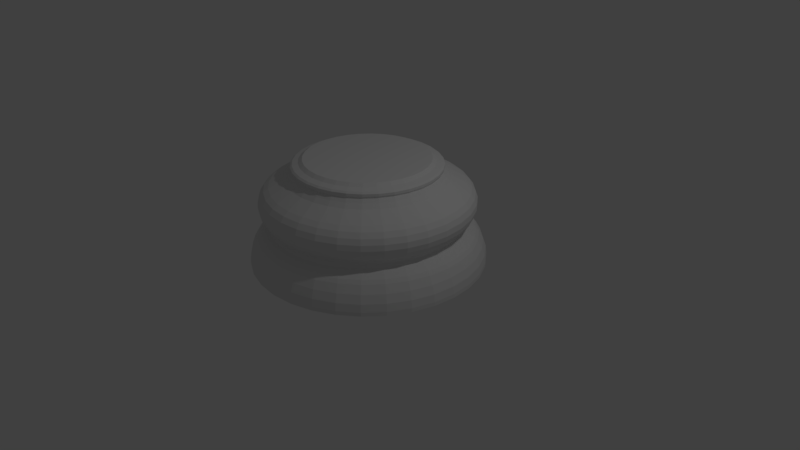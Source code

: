 # Source: ChessPieceBase.blend  (saved by Blender 2.78.0; exported with 4.5.12 LTS)
import bpy
from mathutils import Matrix  # noqa: F401  (used for matrix-valued properties, if any)

bpy.ops.wm.read_factory_settings(use_empty=True)
scene = bpy.context.scene
scene.name = 'Scene'

# ---- collections
col_collection_1 = bpy.data.collections.new('Collection 1'); scene.collection.children.link(col_collection_1)

# ---- world
world_world = bpy.data.worlds.new('World'); scene.world = world_world
world_world.color = (0.05088, 0.05088, 0.05088)
world_world.use_sun_shadow = False
world_world.sun_shadow_jitter_overblur = 0.0
world_world.cycles.sampling_method = 'MANUAL'

# ---- cameras
cam_camera = bpy.data.cameras.new('Camera')
cam_camera.clip_end = 100.0
cam_camera.lens = 35.0
cam_camera.sensor_width = 32.0
cam_camera.sensor_height = 18.0
cam_camera.ortho_scale = 7.314
cam_camera.dof.focus_distance = 0.0

# ---- lights
light_lamp = bpy.data.lights.new('Lamp', 'POINT')
light_lamp.transmission_factor = 0.0
light_lamp.cutoff_distance = 30.0
light_lamp.energy = 100.0
light_lamp.shadow_buffer_clip_start = 1.001
light_lamp.shadow_soft_size = 0.1
light_lamp.shadow_maximum_resolution = 0.006
light_lamp.use_absolute_resolution = True

# ---- meshes
me_chesspiecebase = bpy.data.meshes.new('ChessPieceBase')
me_chesspiecebase.from_pydata([(0.0, 1.5, -1.0), (6.076e-08, 0.7595, 0.3441), (0.2926, 1.471, -1.0), (0.1482, 0.7449, 0.3441), (0.574, 1.386, -1.0), (0.2906, 0.7017, 0.3441), (0.8334, 1.247, -1.0), (0.422, 0.6315, 0.3441), (1.061, 1.061, -1.0), (0.537, 0.537, 0.3441), (1.247, 0.8334, -1.0), (0.6315, 0.422, 0.3441), (1.386, 0.574, -1.0), (0.7017, 0.2906, 0.3441), (1.471, 0.2926, -1.0), (0.7449, 0.1482, 0.3441), (1.5, 1.132e-07, -1.0), (0.7595, 2.862e-07, 0.3441), (1.471, -0.2926, -1.0), (0.7449, -0.1482, 0.3441), (1.386, -0.574, -1.0), (0.7017, -0.2906, 0.3441), (1.247, -0.8334, -1.0), (0.6315, -0.422, 0.3441), (1.061, -1.061, -1.0), (0.537, -0.537, 0.3441), (0.8334, -1.247, -1.0), (0.422, -0.6315, 0.3441), (0.574, -1.386, -1.0), (0.2906, -0.7017, 0.3441), (0.2926, -1.471, -1.0), (0.1482, -0.7449, 0.3441), (-4.888e-07, -1.5, -1.0), (-1.696e-07, -0.7595, 0.3441), (-0.2926, -1.471, -1.0), (-0.1482, -0.7449, 0.3441), (-0.574, -1.386, -1.0), (-0.2906, -0.7017, 0.3441), (-0.8334, -1.247, -1.0), (-0.422, -0.6315, 0.3441), (-1.061, -1.061, -1.0), (-0.537, -0.537, 0.3441), (-1.247, -0.8334, -1.0), (-0.6315, -0.422, 0.3441), (-1.386, -0.574, -1.0), (-0.7017, -0.2906, 0.3441), (-1.471, -0.2926, -1.0), (-0.7449, -0.1482, 0.3441), (-1.5, 1.448e-06, -1.0), (-0.7595, 9.673e-07, 0.3441), (-1.471, 0.2926, -1.0), (-0.7449, 0.1482, 0.3441), (-1.386, 0.574, -1.0), (-0.7017, 0.2906, 0.3441), (-1.247, 0.8334, -1.0), (-0.6315, 0.422, 0.3441), (-1.061, 1.061, -1.0), (-0.537, 0.537, 0.3441), (-0.8334, 1.247, -1.0), (-0.422, 0.6315, 0.3441), (-0.574, 1.386, -1.0), (-0.2906, 0.7017, 0.3441), (-0.2926, 1.471, -1.0), (-0.1482, 0.7449, 0.3441), (5.556e-08, 1.029, 0.1172), (6.193e-08, 0.975, 0.1675), (0.1902, 0.9563, 0.1675), (0.2007, 1.009, 0.1172), (0.3731, 0.9008, 0.1675), (0.3938, 0.9507, 0.1172), (0.5417, 0.8107, 0.1675), (0.5717, 0.8556, 0.1172), (0.6894, 0.6894, 0.1675), (0.7276, 0.7276, 0.1172), (0.8107, 0.5417, 0.1675), (0.8556, 0.5717, 0.1172), (0.9008, 0.3731, 0.1675), (0.9507, 0.3938, 0.1172), (0.9563, 0.1902, 0.1675), (1.009, 0.2007, 0.1172), (0.975, 2.483e-07, 0.1675), (1.029, 2.344e-07, 0.1172), (0.9563, -0.1902, 0.1675), (1.009, -0.2007, 0.1172), (0.9008, -0.3731, 0.1675), (0.9507, -0.3938, 0.1172), (0.8107, -0.5417, 0.1675), (0.8556, -0.5717, 0.1172), (0.6894, -0.6894, 0.1675), (0.7276, -0.7276, 0.1172), (0.5417, -0.8107, 0.1675), (0.5717, -0.8556, 0.1172), (0.3731, -0.9008, 0.1675), (0.3938, -0.9507, 0.1172), (0.1902, -0.9563, 0.1675), (0.2007, -1.009, 0.1172), (-2.558e-07, -0.975, 0.1675), (-2.797e-07, -1.029, 0.1172), (-0.1902, -0.9563, 0.1675), (-0.2007, -1.009, 0.1172), (-0.3731, -0.9008, 0.1675), (-0.3938, -0.9507, 0.1172), (-0.5417, -0.8107, 0.1675), (-0.5717, -0.8556, 0.1172), (-0.6894, -0.6894, 0.1675), (-0.7276, -0.7276, 0.1172), (-0.8107, -0.5417, 0.1675), (-0.8556, -0.5717, 0.1172), (-0.9008, -0.3731, 0.1675), (-0.9507, -0.3938, 0.1172), (-0.9563, -0.1902, 0.1675), (-1.009, -0.2007, 0.1172), (-0.975, 1.116e-06, 0.1675), (-1.029, 1.15e-06, 0.1172), (-0.9563, 0.1902, 0.1675), (-1.009, 0.2007, 0.1172), (-0.9008, 0.3731, 0.1675), (-0.9507, 0.3938, 0.1172), (-0.8107, 0.5417, 0.1675), (-0.8556, 0.5717, 0.1172), (-0.6894, 0.6894, 0.1675), (-0.7276, 0.7276, 0.1172), (-0.5417, 0.8107, 0.1675), (-0.5717, 0.8556, 0.1172), (-0.3731, 0.9008, 0.1675), (-0.3938, 0.9507, 0.1172), (-0.1902, 0.9563, 0.1675), (-0.2007, 1.009, 0.1172), (1.604e-08, 1.358, -0.6044), (0.0, 1.5, -0.9501), (1.234e-08, 1.395, -0.6481), (5.821e-09, 1.45, -0.746), (1.63e-09, 1.487, -0.852), (0.2926, 1.471, -0.9501), (0.265, 1.332, -0.6044), (0.2901, 1.459, -0.852), (0.2829, 1.422, -0.746), (0.2722, 1.368, -0.6481), (0.574, 1.386, -0.9501), (0.5199, 1.255, -0.6044), (0.5691, 1.374, -0.852), (0.555, 1.34, -0.746), (0.5339, 1.289, -0.6481), (0.8334, 1.247, -0.9501), (0.7547, 1.13, -0.6044), (0.8262, 1.236, -0.852), (0.8057, 1.206, -0.746), (0.7751, 1.16, -0.6481), (1.061, 1.061, -0.9501), (0.9606, 0.9606, -0.6044), (1.052, 1.052, -0.852), (1.026, 1.026, -0.746), (0.9866, 0.9866, -0.6481), (1.247, 0.8334, -0.9501), (1.13, 0.7547, -0.6044), (1.236, 0.8262, -0.852), (1.206, 0.8057, -0.746), (1.16, 0.7751, -0.6481), (1.386, 0.574, -0.9501), (1.255, 0.5199, -0.6044), (1.374, 0.5691, -0.852), (1.34, 0.555, -0.746), (1.289, 0.5339, -0.6481), (1.471, 0.2926, -0.9501), (1.332, 0.265, -0.6044), (1.459, 0.2901, -0.852), (1.422, 0.2829, -0.746), (1.368, 0.2722, -0.6481), (1.5, 1.132e-07, -0.9501), (1.358, 1.512e-07, -0.6044), (1.487, 1.166e-07, -0.852), (1.45, 1.261e-07, -0.746), (1.395, 1.402e-07, -0.6481), (1.471, -0.2926, -0.9501), (1.332, -0.265, -0.6044), (1.459, -0.2901, -0.852), (1.422, -0.2829, -0.746), (1.368, -0.2722, -0.6481), (1.386, -0.574, -0.9501), (1.255, -0.5199, -0.6044), (1.374, -0.5691, -0.852), (1.34, -0.555, -0.746), (1.289, -0.5339, -0.6481), (1.247, -0.8334, -0.9501), (1.13, -0.7547, -0.6044), (1.236, -0.8262, -0.852), (1.206, -0.8057, -0.746), (1.16, -0.7751, -0.6481), (1.061, -1.061, -0.9501), (0.9606, -0.9606, -0.6044), (1.052, -1.052, -0.852), (1.026, -1.026, -0.746), (0.9866, -0.9866, -0.6481), (0.8334, -1.247, -0.9501), (0.7547, -1.13, -0.6044), (0.8262, -1.236, -0.852), (0.8057, -1.206, -0.746), (0.7751, -1.16, -0.6481), (0.574, -1.386, -0.9501), (0.5199, -1.255, -0.6044), (0.5691, -1.374, -0.852), (0.555, -1.34, -0.746), (0.5339, -1.289, -0.6481), (0.2926, -1.471, -0.9501), (0.265, -1.332, -0.6044), (0.2901, -1.459, -0.852), (0.2829, -1.422, -0.746), (0.2722, -1.368, -0.6481), (-4.888e-07, -1.5, -0.9501), (-4.266e-07, -1.358, -0.6044), (-4.83e-07, -1.487, -0.852), (-4.668e-07, -1.45, -0.746), (-4.423e-07, -1.395, -0.6481), (-0.2926, -1.471, -0.9501), (-0.265, -1.332, -0.6044), (-0.2901, -1.459, -0.852), (-0.2829, -1.422, -0.746), (-0.2722, -1.368, -0.6481), (-0.574, -1.386, -0.9501), (-0.5199, -1.255, -0.6044), (-0.5691, -1.374, -0.852), (-0.555, -1.34, -0.746), (-0.5339, -1.289, -0.6481), (-0.8334, -1.247, -0.9501), (-0.7547, -1.13, -0.6044), (-0.8262, -1.236, -0.852), (-0.8057, -1.206, -0.746), (-0.7751, -1.16, -0.6481), (-1.061, -1.061, -0.9501), (-0.9606, -0.9606, -0.6044), (-1.052, -1.052, -0.852), (-1.026, -1.026, -0.746), (-0.9866, -0.9866, -0.6481), (-1.247, -0.8334, -0.9501), (-1.13, -0.7547, -0.6044), (-1.236, -0.8262, -0.852), (-1.206, -0.8057, -0.746), (-1.16, -0.7751, -0.6481), (-1.386, -0.574, -0.9501), (-1.255, -0.5199, -0.6044), (-1.374, -0.5691, -0.852), (-1.34, -0.555, -0.746), (-1.289, -0.5339, -0.6481), (-1.471, -0.2926, -0.9501), (-1.332, -0.265, -0.6044), (-1.459, -0.2901, -0.852), (-1.422, -0.2829, -0.746), (-1.368, -0.2722, -0.6481), (-1.5, 1.448e-06, -0.9501), (-1.358, 1.36e-06, -0.6044), (-1.487, 1.44e-06, -0.852), (-1.45, 1.417e-06, -0.746), (-1.395, 1.382e-06, -0.6481), (-1.471, 0.2926, -0.9501), (-1.332, 0.265, -0.6044), (-1.459, 0.2901, -0.852), (-1.422, 0.2829, -0.746), (-1.368, 0.2722, -0.6481), (-1.386, 0.574, -0.9501), (-1.255, 0.5199, -0.6044), (-1.374, 0.5691, -0.852), (-1.34, 0.555, -0.746), (-1.289, 0.5339, -0.6481), (-1.247, 0.8334, -0.9501), (-1.13, 0.7547, -0.6044), (-1.236, 0.8262, -0.852), (-1.206, 0.8057, -0.746), (-1.16, 0.7751, -0.6481), (-1.061, 1.061, -0.9501), (-0.9606, 0.9606, -0.6044), (-1.052, 1.052, -0.852), (-1.025, 1.026, -0.746), (-0.9866, 0.9866, -0.6481), (-0.8334, 1.247, -0.9501), (-0.7547, 1.13, -0.6044), (-0.8262, 1.236, -0.852), (-0.8057, 1.206, -0.746), (-0.7751, 1.16, -0.6481), (-0.574, 1.386, -0.9501), (-0.5199, 1.255, -0.6044), (-0.5691, 1.374, -0.852), (-0.555, 1.34, -0.746), (-0.5339, 1.289, -0.6481), (-0.2926, 1.471, -0.9501), (-0.265, 1.332, -0.6044), (-0.2901, 1.459, -0.852), (-0.2829, 1.422, -0.746), (-0.2722, 1.368, -0.6481), (3.254e-08, 1.224, 0.008858), (2.376e-08, 1.299, -0.3863), (2.515e-08, 1.289, -0.03901), (1.956e-08, 1.335, -0.1001), (1.676e-08, 1.36, -0.1703), (1.676e-08, 1.362, -0.2447), (1.863e-08, 1.341, -0.3184), (0.2533, 1.274, -0.3863), (0.2388, 1.201, 0.008858), (0.2617, 1.316, -0.3184), (0.2658, 1.336, -0.2447), (0.2654, 1.334, -0.1703), (0.2605, 1.309, -0.1001), (0.2514, 1.264, -0.03901), (0.4969, 1.2, -0.3863), (0.4685, 1.131, 0.008858), (0.5133, 1.239, -0.3184), (0.5213, 1.259, -0.2447), (0.5205, 1.257, -0.1703), (0.5109, 1.233, -0.1001), (0.4932, 1.191, -0.03901), (0.7214, 1.08, -0.3863), (0.6801, 1.018, 0.008858), (0.7452, 1.115, -0.3184), (0.7569, 1.133, -0.2447), (0.7557, 1.131, -0.1703), (0.7417, 1.11, -0.1001), (0.716, 1.072, -0.03901), (0.9182, 0.9182, -0.3863), (0.8656, 0.8656, 0.008858), (0.9484, 0.9484, -0.3184), (0.9633, 0.9633, -0.2447), (0.9618, 0.9618, -0.1703), (0.9441, 0.9441, -0.1001), (0.9113, 0.9113, -0.03901), (1.08, 0.7214, -0.3863), (1.018, 0.6801, 0.008858), (1.115, 0.7452, -0.3184), (1.133, 0.7569, -0.2447), (1.131, 0.7557, -0.1703), (1.11, 0.7417, -0.1001), (1.072, 0.716, -0.03901), (1.2, 0.4969, -0.3863), (1.131, 0.4685, 0.008858), (1.239, 0.5133, -0.3184), (1.259, 0.5213, -0.2447), (1.257, 0.5205, -0.1703), (1.233, 0.5109, -0.1001), (1.191, 0.4932, -0.03901), (1.274, 0.2533, -0.3863), (1.201, 0.2388, 0.008858), (1.316, 0.2617, -0.3184), (1.336, 0.2658, -0.2447), (1.334, 0.2654, -0.1703), (1.309, 0.2605, -0.1001), (1.264, 0.2514, -0.03901), (1.299, 1.651e-07, -0.3863), (1.224, 1.842e-07, 0.008858), (1.341, 1.544e-07, -0.3184), (1.362, 1.485e-07, -0.2447), (1.36, 1.499e-07, -0.1703), (1.335, 1.56e-07, -0.1001), (1.289, 1.679e-07, -0.03901), (1.274, -0.2533, -0.3863), (1.201, -0.2388, 0.008858), (1.316, -0.2617, -0.3184), (1.336, -0.2658, -0.2447), (1.334, -0.2654, -0.1703), (1.309, -0.2605, -0.1001), (1.264, -0.2514, -0.03901), (1.2, -0.4969, -0.3863), (1.131, -0.4685, 0.008858), (1.239, -0.5133, -0.3184), (1.259, -0.5213, -0.2447), (1.257, -0.5205, -0.1703), (1.233, -0.5109, -0.1001), (1.191, -0.4932, -0.03901), (1.08, -0.7214, -0.3863), (1.018, -0.6801, 0.008858), (1.115, -0.7452, -0.3184), (1.133, -0.7569, -0.2447), (1.131, -0.7557, -0.1703), (1.11, -0.7417, -0.1001), (1.072, -0.716, -0.03901), (0.9182, -0.9182, -0.3863), (0.8656, -0.8656, 0.008858), (0.9484, -0.9484, -0.3184), (0.9633, -0.9633, -0.2447), (0.9618, -0.9618, -0.1703), (0.9441, -0.9441, -0.1001), (0.9113, -0.9113, -0.03901), (0.7214, -1.08, -0.3863), (0.6801, -1.018, 0.008858), (0.7452, -1.115, -0.3184), (0.7569, -1.133, -0.2447), (0.7557, -1.131, -0.1703), (0.7417, -1.11, -0.1001), (0.716, -1.072, -0.03901), (0.4969, -1.2, -0.3863), (0.4685, -1.131, 0.008858), (0.5133, -1.239, -0.3184), (0.5213, -1.259, -0.2447), (0.5205, -1.257, -0.1703), (0.5109, -1.233, -0.1001), (0.4932, -1.191, -0.03901), (0.2533, -1.274, -0.3863), (0.2388, -1.201, 0.008858), (0.2617, -1.316, -0.3184), (0.2658, -1.336, -0.2447), (0.2654, -1.334, -0.1703), (0.2605, -1.309, -0.1001), (0.2514, -1.264, -0.03901), (-3.994e-07, -1.299, -0.3863), (-3.664e-07, -1.224, 0.008858), (-4.186e-07, -1.341, -0.3184), (-4.279e-07, -1.362, -0.2447), (-4.265e-07, -1.36, -0.1703), (-4.158e-07, -1.335, -0.1001), (-3.951e-07, -1.289, -0.03901), (-0.2533, -1.274, -0.3863), (-0.2388, -1.201, 0.008858), (-0.2617, -1.316, -0.3184), (-0.2658, -1.336, -0.2447), (-0.2654, -1.334, -0.1703), (-0.2605, -1.309, -0.1001), (-0.2514, -1.264, -0.03901), (-0.4969, -1.2, -0.3863), (-0.4685, -1.131, 0.008858), (-0.5133, -1.239, -0.3184), (-0.5213, -1.259, -0.2447), (-0.5205, -1.257, -0.1703), (-0.5109, -1.233, -0.1001), (-0.4932, -1.191, -0.03901), (-0.7214, -1.08, -0.3863), (-0.6801, -1.018, 0.008858), (-0.7452, -1.115, -0.3184), (-0.7569, -1.133, -0.2447), (-0.7557, -1.131, -0.1703), (-0.7417, -1.11, -0.1001), (-0.716, -1.072, -0.03901), (-0.9182, -0.9182, -0.3863), (-0.8656, -0.8656, 0.008858), (-0.9484, -0.9484, -0.3184), (-0.9633, -0.9633, -0.2447), (-0.9618, -0.9618, -0.1703), (-0.9441, -0.9441, -0.1001), (-0.9113, -0.9113, -0.03901), (-1.08, -0.7214, -0.3863), (-1.018, -0.6801, 0.008858), (-1.115, -0.7452, -0.3184), (-1.133, -0.7569, -0.2447), (-1.131, -0.7557, -0.1703), (-1.11, -0.7417, -0.1001), (-1.072, -0.716, -0.03901), (-1.2, -0.4969, -0.3863), (-1.131, -0.4685, 0.008858), (-1.239, -0.5133, -0.3184), (-1.259, -0.5213, -0.2447), (-1.257, -0.5205, -0.1703), (-1.233, -0.5109, -0.1001), (-1.191, -0.4932, -0.03901), (-1.274, -0.2533, -0.3863), (-1.201, -0.2388, 0.008858), (-1.316, -0.2617, -0.3184), (-1.336, -0.2658, -0.2447), (-1.334, -0.2654, -0.1703), (-1.309, -0.2605, -0.1001), (-1.264, -0.2514, -0.03901), (-1.299, 1.321e-06, -0.3863), (-1.224, 1.274e-06, 0.008858), (-1.341, 1.348e-06, -0.3184), (-1.362, 1.362e-06, -0.2447), (-1.36, 1.36e-06, -0.1703), (-1.335, 1.344e-06, -0.1001), (-1.289, 1.315e-06, -0.03901), (-1.274, 0.2533, -0.3863), (-1.201, 0.2388, 0.008858), (-1.316, 0.2617, -0.3184), (-1.336, 0.2658, -0.2447), (-1.334, 0.2654, -0.1703), (-1.309, 0.2605, -0.1001), (-1.264, 0.2514, -0.03901), (-1.2, 0.4969, -0.3863), (-1.131, 0.4685, 0.008858), (-1.239, 0.5133, -0.3184), (-1.259, 0.5213, -0.2447), (-1.257, 0.5205, -0.1703), (-1.233, 0.5109, -0.1001), (-1.191, 0.4932, -0.03901), (-1.08, 0.7214, -0.3863), (-1.018, 0.6801, 0.008858), (-1.115, 0.7452, -0.3184), (-1.133, 0.7569, -0.2447), (-1.131, 0.7557, -0.1703), (-1.11, 0.7417, -0.1001), (-1.072, 0.716, -0.03901), (-0.9182, 0.9182, -0.3863), (-0.8656, 0.8656, 0.008858), (-0.9484, 0.9484, -0.3184), (-0.9633, 0.9633, -0.2447), (-0.9618, 0.9618, -0.1703), (-0.9441, 0.9441, -0.1001), (-0.9113, 0.9113, -0.03901), (-0.7214, 1.08, -0.3863), (-0.6801, 1.018, 0.008858), (-0.7452, 1.115, -0.3184), (-0.7569, 1.133, -0.2447), (-0.7557, 1.131, -0.1703), (-0.7417, 1.11, -0.1001), (-0.716, 1.072, -0.03901), (-0.4969, 1.2, -0.3863), (-0.4685, 1.131, 0.008858), (-0.5133, 1.239, -0.3184), (-0.5213, 1.259, -0.2447), (-0.5205, 1.257, -0.1703), (-0.5109, 1.233, -0.1001), (-0.4932, 1.191, -0.03901), (-0.2533, 1.274, -0.3863), (-0.2388, 1.201, 0.008858), (-0.2617, 1.316, -0.3184), (-0.2658, 1.336, -0.2447), (-0.2654, 1.334, -0.1703), (-0.2605, 1.309, -0.1001), (-0.2514, 1.264, -0.03901), (2.407e-08, 1.296, -0.3873), (2.423e-08, 1.301, -0.5595), (3.166e-08, 1.244, -0.4281), (3.469e-08, 1.226, -0.4752), (3.19e-08, 1.246, -0.5213), (0.2537, 1.276, -0.5595), (0.2529, 1.272, -0.3873), (0.2431, 1.222, -0.5213), (0.2392, 1.202, -0.4752), (0.2426, 1.22, -0.4281), (0.4977, 1.202, -0.5595), (0.4961, 1.198, -0.3873), (0.4768, 1.151, -0.5213), (0.4692, 1.133, -0.4752), (0.476, 1.149, -0.4281), (0.7226, 1.081, -0.5595), (0.7203, 1.078, -0.3873), (0.6922, 1.036, -0.5213), (0.6811, 1.019, -0.4752), (0.691, 1.034, -0.4281), (0.9197, 0.9197, -0.5595), (0.9167, 0.9167, -0.3873), (0.881, 0.881, -0.5213), (0.8669, 0.8669, -0.4752), (0.8794, 0.8794, -0.4281), (1.081, 0.7226, -0.5595), (1.078, 0.7203, -0.3873), (1.036, 0.6922, -0.5213), (1.019, 0.6811, -0.4752), (1.034, 0.691, -0.4281), (1.202, 0.4977, -0.5595), (1.198, 0.4961, -0.3873), (1.151, 0.4768, -0.5213), (1.133, 0.4692, -0.4752), (1.149, 0.476, -0.4281), (1.276, 0.2537, -0.5595), (1.272, 0.2529, -0.3873), (1.222, 0.2431, -0.5213), (1.202, 0.2392, -0.4752), (1.22, 0.2426, -0.4281), (1.301, 1.644e-07, -0.5595), (1.296, 1.656e-07, -0.3873), (1.246, 1.781e-07, -0.5213), (1.226, 1.832e-07, -0.4752), (1.244, 1.788e-07, -0.4281), (1.276, -0.2537, -0.5595), (1.272, -0.2529, -0.3873), (1.222, -0.2431, -0.5213), (1.202, -0.2392, -0.4752), (1.22, -0.2426, -0.4281), (1.202, -0.4977, -0.5595), (1.198, -0.4961, -0.3873), (1.151, -0.4768, -0.5213), (1.133, -0.4692, -0.4752), (1.149, -0.476, -0.4281), (1.081, -0.7226, -0.5595), (1.078, -0.7203, -0.3873), (1.036, -0.6922, -0.5213), (1.019, -0.6811, -0.4752), (1.034, -0.691, -0.4281), (0.9197, -0.9197, -0.5595), (0.9167, -0.9167, -0.3873), (0.881, -0.881, -0.5213), (0.8669, -0.8669, -0.4752), (0.8794, -0.8794, -0.4281), (0.7226, -1.081, -0.5595), (0.7203, -1.078, -0.3873), (0.6922, -1.036, -0.5213), (0.6811, -1.019, -0.4752), (0.691, -1.034, -0.4281), (0.4977, -1.202, -0.5595), (0.4961, -1.198, -0.3873), (0.4768, -1.151, -0.5213), (0.4692, -1.133, -0.4752), (0.476, -1.149, -0.4281), (0.2537, -1.276, -0.5595), (0.2529, -1.272, -0.3873), (0.2431, -1.222, -0.5213), (0.2392, -1.202, -0.4752), (0.2426, -1.22, -0.4281), (-3.996e-07, -1.301, -0.5595), (-3.984e-07, -1.296, -0.3873), (-3.742e-07, -1.246, -0.5213), (-3.651e-07, -1.226, -0.4752), (-3.735e-07, -1.244, -0.4281), (-0.2537, -1.276, -0.5595), (-0.2529, -1.272, -0.3873), (-0.2431, -1.222, -0.5213), (-0.2392, -1.202, -0.4752), (-0.2426, -1.22, -0.4281), (-0.4977, -1.202, -0.5595), (-0.4961, -1.198, -0.3873), (-0.4768, -1.151, -0.5213), (-0.4692, -1.133, -0.4752), (-0.476, -1.149, -0.4281), (-0.7226, -1.081, -0.5595), (-0.7203, -1.078, -0.3873), (-0.6922, -1.036, -0.5213), (-0.6811, -1.019, -0.4752), (-0.691, -1.034, -0.4281), (-0.9197, -0.9197, -0.5595), (-0.9168, -0.9167, -0.3873), (-0.881, -0.881, -0.5213), (-0.8669, -0.8669, -0.4752), (-0.8794, -0.8794, -0.4281), (-1.081, -0.7226, -0.5595), (-1.078, -0.7203, -0.3873), (-1.036, -0.6922, -0.5213), (-1.019, -0.6811, -0.4752), (-1.034, -0.691, -0.4281), (-1.202, -0.4977, -0.5595), (-1.198, -0.4961, -0.3873), (-1.151, -0.4768, -0.5213), (-1.133, -0.4692, -0.4752), (-1.149, -0.476, -0.4281), (-1.276, -0.2537, -0.5595), (-1.272, -0.2529, -0.3873), (-1.222, -0.2431, -0.5213), (-1.202, -0.2392, -0.4752), (-1.22, -0.2426, -0.4281), (-1.301, 1.322e-06, -0.5595), (-1.296, 1.32e-06, -0.3873), (-1.246, 1.288e-06, -0.5213), (-1.226, 1.275e-06, -0.4752), (-1.244, 1.286e-06, -0.4281), (-1.276, 0.2537, -0.5595), (-1.272, 0.2529, -0.3873), (-1.222, 0.2431, -0.5213), (-1.202, 0.2392, -0.4752), (-1.22, 0.2426, -0.4281), (-1.202, 0.4977, -0.5595), (-1.198, 0.4961, -0.3873), (-1.151, 0.4768, -0.5213), (-1.133, 0.4692, -0.4752), (-1.149, 0.476, -0.4281), (-1.081, 0.7226, -0.5595), (-1.078, 0.7203, -0.3873), (-1.036, 0.6922, -0.5213), (-1.019, 0.6811, -0.4752), (-1.034, 0.691, -0.4281), (-0.9197, 0.9197, -0.5595), (-0.9167, 0.9168, -0.3873), (-0.881, 0.881, -0.5213), (-0.8669, 0.8669, -0.4752), (-0.8794, 0.8795, -0.4281), (-0.7226, 1.081, -0.5595), (-0.7203, 1.078, -0.3873), (-0.6922, 1.036, -0.5213), (-0.6811, 1.019, -0.4752), (-0.691, 1.034, -0.4281), (-0.4977, 1.202, -0.5595), (-0.4961, 1.198, -0.3873), (-0.4768, 1.151, -0.5213), (-0.4692, 1.133, -0.4752), (-0.476, 1.149, -0.4281), (-0.2537, 1.276, -0.5595), (-0.2529, 1.272, -0.3873), (-0.2431, 1.222, -0.5213), (-0.2392, 1.202, -0.4752), (-0.2426, 1.22, -0.4281), (0.1557, 0.7827, 0.3441), (8.281e-08, 0.798, 0.3441), (0.3054, 0.7373, 0.3441), (0.4433, 0.6635, 0.3441), (0.5643, 0.5643, 0.3441), (0.6635, 0.4433, 0.3441), (0.7373, 0.3054, 0.3441), (0.7827, 0.1557, 0.3441), (0.798, 2.939e-07, 0.3441), (0.7827, -0.1557, 0.3441), (0.7373, -0.3054, 0.3441), (0.6635, -0.4433, 0.3441), (0.5643, -0.5643, 0.3441), (0.4433, -0.6635, 0.3441), (0.3054, -0.7373, 0.3441), (0.1557, -0.7827, 0.3441), (-1.772e-07, -0.798, 0.3441), (-0.1557, -0.7827, 0.3441), (-0.3054, -0.7373, 0.3441), (-0.4433, -0.6635, 0.3441), (-0.5643, -0.5643, 0.3441), (-0.6635, -0.4433, 0.3441), (-0.7373, -0.3054, 0.3441), (-0.7827, -0.1557, 0.3441), (-0.798, 1.004e-06, 0.3441), (-0.7827, 0.1557, 0.3441), (-0.7373, 0.3054, 0.3441), (-0.6635, 0.4433, 0.3441), (-0.5643, 0.5643, 0.3441), (-0.4433, 0.6635, 0.3441), (-0.3054, 0.7373, 0.3441), (-0.1557, 0.7827, 0.3441), (6.646e-08, 0.9367, 0.2144), (7.69e-08, 0.8482, 0.308), (0.1655, 0.8319, 0.308), (0.1827, 0.9187, 0.2144), (0.3246, 0.7836, 0.308), (0.3584, 0.8654, 0.2144), (0.4712, 0.7052, 0.308), (0.5204, 0.7788, 0.2144), (0.5997, 0.5997, 0.308), (0.6623, 0.6623, 0.2144), (0.7052, 0.4712, 0.308), (0.7788, 0.5204, 0.2144), (0.7836, 0.3246, 0.308), (0.8654, 0.3584, 0.2144), (0.8319, 0.1655, 0.308), (0.9187, 0.1827, 0.2144), (0.8482, 2.81e-07, 0.308), (0.9367, 2.582e-07, 0.2144), (0.8319, -0.1655, 0.308), (0.9187, -0.1827, 0.2144), (0.7836, -0.3246, 0.308), (0.8654, -0.3584, 0.2144), (0.7052, -0.4712, 0.308), (0.7788, -0.5204, 0.2144), (0.5997, -0.5997, 0.308), (0.6623, -0.6623, 0.2144), (0.4712, -0.7052, 0.308), (0.5204, -0.7788, 0.2144), (0.3246, -0.7836, 0.308), (0.3584, -0.8654, 0.2144), (0.1655, -0.8319, 0.308), (0.1827, -0.9187, 0.2144), (-1.995e-07, -0.8481, 0.308), (-2.387e-07, -0.9366, 0.2144), (-0.1655, -0.8319, 0.308), (-0.1827, -0.9187, 0.2144), (-0.3246, -0.7836, 0.308), (-0.3584, -0.8654, 0.2144), (-0.4712, -0.7052, 0.308), (-0.5204, -0.7788, 0.2144), (-0.5997, -0.5997, 0.308), (-0.6623, -0.6623, 0.2144), (-0.7052, -0.4712, 0.308), (-0.7788, -0.5204, 0.2144), (-0.7836, -0.3246, 0.308), (-0.8654, -0.3584, 0.2144), (-0.8319, -0.1655, 0.308), (-0.9187, -0.1827, 0.2144), (-0.8481, 1.036e-06, 0.308), (-0.9366, 1.092e-06, 0.2144), (-0.8319, 0.1655, 0.308), (-0.9187, 0.1827, 0.2144), (-0.7836, 0.3246, 0.308), (-0.8654, 0.3584, 0.2144), (-0.7052, 0.4712, 0.308), (-0.7788, 0.5204, 0.2144), (-0.5997, 0.5997, 0.308), (-0.6623, 0.6623, 0.2144), (-0.4712, 0.7052, 0.308), (-0.5204, 0.7788, 0.2144), (-0.3246, 0.7836, 0.308), (-0.3584, 0.8654, 0.2144), (-0.1655, 0.8319, 0.308), (-0.1827, 0.9187, 0.2144), (7.014e-08, 0.9229, 0.2875), (6.643e-08, 0.9468, 0.2369), (6.746e-08, 0.9471, 0.2679), (0.1847, 0.9286, 0.2369), (0.18, 0.9051, 0.2875), (0.1848, 0.9289, 0.2679), (0.3623, 0.8747, 0.2369), (0.3532, 0.8526, 0.2875), (0.3624, 0.875, 0.2679), (0.526, 0.7872, 0.2369), (0.5127, 0.7673, 0.2875), (0.5262, 0.7875, 0.2679), (0.6695, 0.6695, 0.2369), (0.6526, 0.6526, 0.2875), (0.6697, 0.6697, 0.2679), (0.7872, 0.526, 0.2369), (0.7673, 0.5127, 0.2875), (0.7875, 0.5262, 0.2679), (0.8747, 0.3623, 0.2369), (0.8526, 0.3532, 0.2875), (0.875, 0.3624, 0.2679), (0.9286, 0.1847, 0.2369), (0.9051, 0.18, 0.2875), (0.9289, 0.1848, 0.2679), (0.9468, 2.564e-07, 0.2369), (0.9229, 2.631e-07, 0.2875), (0.9471, 2.57e-07, 0.2679), (0.9286, -0.1847, 0.2369), (0.9051, -0.18, 0.2875), (0.9289, -0.1848, 0.2679), (0.8747, -0.3623, 0.2369), (0.8526, -0.3532, 0.2875), (0.875, -0.3624, 0.2679), (0.7872, -0.526, 0.2369), (0.7673, -0.5127, 0.2875), (0.7875, -0.5262, 0.2679), (0.6695, -0.6695, 0.2369), (0.6526, -0.6526, 0.2875), (0.6697, -0.6697, 0.2679), (0.526, -0.7872, 0.2369), (0.5127, -0.7673, 0.2875), (0.5262, -0.7875, 0.2679), (0.3623, -0.8747, 0.2369), (0.3532, -0.8526, 0.2875), (0.3624, -0.875, 0.2679), (0.1847, -0.9286, 0.2369), (0.18, -0.9051, 0.2875), (0.1848, -0.9289, 0.2679), (-2.421e-07, -0.9468, 0.2369), (-2.306e-07, -0.9229, 0.2875), (-2.412e-07, -0.9471, 0.2679), (-0.1847, -0.9286, 0.2369), (-0.18, -0.9051, 0.2875), (-0.1848, -0.9289, 0.2679), (-0.3623, -0.8747, 0.2369), (-0.3532, -0.8526, 0.2875), (-0.3624, -0.875, 0.2679), (-0.526, -0.7872, 0.2369), (-0.5127, -0.7673, 0.2875), (-0.5262, -0.7875, 0.2679), (-0.6695, -0.6695, 0.2369), (-0.6526, -0.6526, 0.2875), (-0.6697, -0.6697, 0.2679), (-0.7872, -0.526, 0.2369), (-0.7673, -0.5127, 0.2875), (-0.7875, -0.5262, 0.2679), (-0.8747, -0.3623, 0.2369), (-0.8526, -0.3532, 0.2875), (-0.875, -0.3624, 0.2679), (-0.9286, -0.1847, 0.2369), (-0.9051, -0.18, 0.2875), (-0.9289, -0.1848, 0.2679), (-0.9468, 1.099e-06, 0.2369), (-0.9229, 1.085e-06, 0.2875), (-0.9471, 1.1e-06, 0.2679), (-0.9286, 0.1847, 0.2369), (-0.9051, 0.18, 0.2875), (-0.9289, 0.1848, 0.2679), (-0.8747, 0.3623, 0.2369), (-0.8526, 0.3532, 0.2875), (-0.875, 0.3624, 0.2679), (-0.7872, 0.526, 0.2369), (-0.7673, 0.5127, 0.2875), (-0.7875, 0.5262, 0.2679), (-0.6695, 0.6695, 0.2369), (-0.6526, 0.6526, 0.2875), (-0.6697, 0.6697, 0.2679), (-0.526, 0.7872, 0.2369), (-0.5127, 0.7673, 0.2875), (-0.5262, 0.7875, 0.2679), (-0.3623, 0.8747, 0.2369), (-0.3532, 0.8526, 0.2875), (-0.3624, 0.875, 0.2679), (-0.1847, 0.9286, 0.2369), (-0.18, 0.9051, 0.2875), (-0.1848, 0.9289, 0.2679)], [], [(705, 673, 672, 706), (706, 672, 674, 708), (708, 674, 675, 710), (710, 675, 676, 712), (712, 676, 677, 714), (714, 677, 678, 716), (716, 678, 679, 718), (718, 679, 680, 720), (720, 680, 681, 722), (722, 681, 682, 724), (724, 682, 683, 726), (726, 683, 684, 728), (728, 684, 685, 730), (730, 685, 686, 732), (732, 686, 687, 734), (734, 687, 688, 736), (736, 688, 689, 738), (738, 689, 690, 740), (740, 690, 691, 742), (742, 691, 692, 744), (744, 692, 693, 746), (746, 693, 694, 748), (748, 694, 695, 750), (750, 695, 696, 752), (752, 696, 697, 754), (754, 697, 698, 756), (756, 698, 699, 758), (758, 699, 700, 760), (760, 700, 701, 762), (762, 701, 702, 764), (3, 1, 63, 61, 59, 57, 55, 53, 51, 49, 47, 45, 43, 41, 39, 37, 35, 33, 31, 29, 27, 25, 23, 21, 19, 17, 15, 13, 11, 9, 7, 5), (764, 702, 703, 766), (766, 703, 673, 705), (0, 2, 4, 6, 8, 10, 12, 14, 16, 18, 20, 22, 24, 26, 28, 30, 32, 34, 36, 38, 40, 42, 44, 46, 48, 50, 52, 54, 56, 58, 60, 62), (284, 667, 513, 128), (0, 129, 133, 2), (288, 64, 67, 296), (134, 517, 522, 139), (127, 126, 65, 64), (60, 278, 283, 62), (125, 124, 126, 127), (663, 498, 505, 668), (58, 273, 278, 60), (499, 125, 127, 506), (279, 662, 667, 284), (123, 122, 124, 125), (658, 491, 498, 663), (56, 268, 273, 58), (492, 123, 125, 499), (274, 657, 662, 279), (121, 120, 122, 123), (653, 484, 491, 658), (54, 263, 268, 56), (485, 121, 123, 492), (269, 652, 657, 274), (119, 118, 120, 121), (648, 477, 484, 653), (52, 258, 263, 54), (478, 119, 121, 485), (264, 647, 652, 269), (117, 116, 118, 119), (643, 470, 477, 648), (50, 253, 258, 52), (471, 117, 119, 478), (259, 642, 647, 264), (115, 114, 116, 117), (638, 463, 470, 643), (48, 248, 253, 50), (464, 115, 117, 471), (254, 637, 642, 259), (113, 112, 114, 115), (633, 456, 463, 638), (46, 243, 248, 48), (457, 113, 115, 464), (249, 632, 637, 254), (111, 110, 112, 113), (628, 449, 456, 633), (44, 238, 243, 46), (450, 111, 113, 457), (244, 627, 632, 249), (109, 108, 110, 111), (623, 442, 449, 628), (42, 233, 238, 44), (443, 109, 111, 450), (239, 622, 627, 244), (107, 106, 108, 109), (618, 435, 442, 623), (40, 228, 233, 42), (436, 107, 109, 443), (234, 617, 622, 239), (105, 104, 106, 107), (613, 428, 435, 618), (38, 223, 228, 40), (429, 105, 107, 436), (229, 612, 617, 234), (103, 102, 104, 105), (608, 421, 428, 613), (36, 218, 223, 38), (422, 103, 105, 429), (224, 607, 612, 229), (101, 100, 102, 103), (603, 414, 421, 608), (34, 213, 218, 36), (415, 101, 103, 422), (219, 602, 607, 224), (99, 98, 100, 101), (598, 407, 414, 603), (32, 208, 213, 34), (408, 99, 101, 415), (214, 597, 602, 219), (97, 96, 98, 99), (593, 400, 407, 598), (30, 203, 208, 32), (401, 97, 99, 408), (209, 592, 597, 214), (95, 94, 96, 97), (588, 393, 400, 593), (28, 198, 203, 30), (394, 95, 97, 401), (204, 587, 592, 209), (93, 92, 94, 95), (583, 386, 393, 588), (26, 193, 198, 28), (387, 93, 95, 394), (199, 582, 587, 204), (91, 90, 92, 93), (578, 379, 386, 583), (24, 188, 193, 26), (380, 91, 93, 387), (194, 577, 582, 199), (89, 88, 90, 91), (573, 372, 379, 578), (22, 183, 188, 24), (373, 89, 91, 380), (189, 572, 577, 194), (87, 86, 88, 89), (568, 365, 372, 573), (20, 178, 183, 22), (366, 87, 89, 373), (184, 567, 572, 189), (85, 84, 86, 87), (563, 358, 365, 568), (18, 173, 178, 20), (359, 85, 87, 366), (179, 562, 567, 184), (83, 82, 84, 85), (558, 351, 358, 563), (16, 168, 173, 18), (352, 83, 85, 359), (174, 557, 562, 179), (81, 80, 82, 83), (553, 344, 351, 558), (14, 163, 168, 16), (345, 81, 83, 352), (169, 552, 557, 174), (79, 78, 80, 81), (548, 337, 344, 553), (12, 158, 163, 14), (338, 79, 81, 345), (164, 547, 552, 169), (77, 76, 78, 79), (543, 330, 337, 548), (10, 153, 158, 12), (331, 77, 79, 338), (159, 542, 547, 164), (75, 74, 76, 77), (538, 323, 330, 543), (8, 148, 153, 10), (324, 75, 77, 331), (154, 537, 542, 159), (73, 72, 74, 75), (533, 316, 323, 538), (6, 143, 148, 8), (317, 73, 75, 324), (149, 532, 537, 154), (71, 70, 72, 73), (528, 309, 316, 533), (4, 138, 143, 6), (310, 71, 73, 317), (144, 527, 532, 149), (69, 68, 70, 71), (523, 302, 309, 528), (2, 133, 138, 4), (303, 69, 71, 310), (139, 522, 527, 144), (67, 66, 68, 69), (518, 295, 302, 523), (512, 289, 295, 518), (296, 67, 69, 303), (506, 127, 64, 288), (64, 65, 66, 67), (284, 128, 130, 287), (287, 130, 131, 286), (286, 131, 132, 285), (285, 132, 129, 283), (279, 284, 287, 282), (282, 287, 286, 281), (281, 286, 285, 280), (280, 285, 283, 278), (274, 279, 282, 277), (277, 282, 281, 276), (276, 281, 280, 275), (275, 280, 278, 273), (269, 274, 277, 272), (272, 277, 276, 271), (271, 276, 275, 270), (270, 275, 273, 268), (264, 269, 272, 267), (267, 272, 271, 266), (266, 271, 270, 265), (265, 270, 268, 263), (259, 264, 267, 262), (262, 267, 266, 261), (261, 266, 265, 260), (260, 265, 263, 258), (254, 259, 262, 257), (257, 262, 261, 256), (256, 261, 260, 255), (255, 260, 258, 253), (249, 254, 257, 252), (252, 257, 256, 251), (251, 256, 255, 250), (250, 255, 253, 248), (244, 249, 252, 247), (247, 252, 251, 246), (246, 251, 250, 245), (245, 250, 248, 243), (239, 244, 247, 242), (242, 247, 246, 241), (241, 246, 245, 240), (240, 245, 243, 238), (234, 239, 242, 237), (237, 242, 241, 236), (236, 241, 240, 235), (235, 240, 238, 233), (229, 234, 237, 232), (232, 237, 236, 231), (231, 236, 235, 230), (230, 235, 233, 228), (224, 229, 232, 227), (227, 232, 231, 226), (226, 231, 230, 225), (225, 230, 228, 223), (219, 224, 227, 222), (222, 227, 226, 221), (221, 226, 225, 220), (220, 225, 223, 218), (214, 219, 222, 217), (217, 222, 221, 216), (216, 221, 220, 215), (215, 220, 218, 213), (209, 214, 217, 212), (212, 217, 216, 211), (211, 216, 215, 210), (210, 215, 213, 208), (204, 209, 212, 207), (207, 212, 211, 206), (206, 211, 210, 205), (205, 210, 208, 203), (199, 204, 207, 202), (202, 207, 206, 201), (201, 206, 205, 200), (200, 205, 203, 198), (194, 199, 202, 197), (197, 202, 201, 196), (196, 201, 200, 195), (195, 200, 198, 193), (189, 194, 197, 192), (192, 197, 196, 191), (191, 196, 195, 190), (190, 195, 193, 188), (184, 189, 192, 187), (187, 192, 191, 186), (186, 191, 190, 185), (185, 190, 188, 183), (179, 184, 187, 182), (182, 187, 186, 181), (181, 186, 185, 180), (180, 185, 183, 178), (174, 179, 182, 177), (177, 182, 181, 176), (176, 181, 180, 175), (175, 180, 178, 173), (169, 174, 177, 172), (172, 177, 176, 171), (171, 176, 175, 170), (170, 175, 173, 168), (164, 169, 172, 167), (167, 172, 171, 166), (166, 171, 170, 165), (165, 170, 168, 163), (159, 164, 167, 162), (162, 167, 166, 161), (161, 166, 165, 160), (160, 165, 163, 158), (154, 159, 162, 157), (157, 162, 161, 156), (156, 161, 160, 155), (155, 160, 158, 153), (149, 154, 157, 152), (152, 157, 156, 151), (151, 156, 155, 150), (150, 155, 153, 148), (144, 149, 152, 147), (147, 152, 151, 146), (146, 151, 150, 145), (145, 150, 148, 143), (139, 144, 147, 142), (142, 147, 146, 141), (141, 146, 145, 140), (140, 145, 143, 138), (134, 139, 142, 137), (137, 142, 141, 136), (136, 141, 140, 135), (135, 140, 138, 133), (128, 134, 137, 130), (130, 137, 136, 131), (131, 136, 135, 132), (132, 135, 133, 129), (62, 283, 129, 0), (506, 288, 290, 511), (511, 290, 291, 510), (510, 291, 292, 509), (509, 292, 293, 508), (508, 293, 294, 507), (507, 294, 289, 505), (499, 506, 511, 504), (504, 511, 510, 503), (503, 510, 509, 502), (502, 509, 508, 501), (501, 508, 507, 500), (500, 507, 505, 498), (492, 499, 504, 497), (497, 504, 503, 496), (496, 503, 502, 495), (495, 502, 501, 494), (494, 501, 500, 493), (493, 500, 498, 491), (485, 492, 497, 490), (490, 497, 496, 489), (489, 496, 495, 488), (488, 495, 494, 487), (487, 494, 493, 486), (486, 493, 491, 484), (478, 485, 490, 483), (483, 490, 489, 482), (482, 489, 488, 481), (481, 488, 487, 480), (480, 487, 486, 479), (479, 486, 484, 477), (471, 478, 483, 476), (476, 483, 482, 475), (475, 482, 481, 474), (474, 481, 480, 473), (473, 480, 479, 472), (472, 479, 477, 470), (464, 471, 476, 469), (469, 476, 475, 468), (468, 475, 474, 467), (467, 474, 473, 466), (466, 473, 472, 465), (465, 472, 470, 463), (457, 464, 469, 462), (462, 469, 468, 461), (461, 468, 467, 460), (460, 467, 466, 459), (459, 466, 465, 458), (458, 465, 463, 456), (450, 457, 462, 455), (455, 462, 461, 454), (454, 461, 460, 453), (453, 460, 459, 452), (452, 459, 458, 451), (451, 458, 456, 449), (443, 450, 455, 448), (448, 455, 454, 447), (447, 454, 453, 446), (446, 453, 452, 445), (445, 452, 451, 444), (444, 451, 449, 442), (436, 443, 448, 441), (441, 448, 447, 440), (440, 447, 446, 439), (439, 446, 445, 438), (438, 445, 444, 437), (437, 444, 442, 435), (429, 436, 441, 434), (434, 441, 440, 433), (433, 440, 439, 432), (432, 439, 438, 431), (431, 438, 437, 430), (430, 437, 435, 428), (422, 429, 434, 427), (427, 434, 433, 426), (426, 433, 432, 425), (425, 432, 431, 424), (424, 431, 430, 423), (423, 430, 428, 421), (415, 422, 427, 420), (420, 427, 426, 419), (419, 426, 425, 418), (418, 425, 424, 417), (417, 424, 423, 416), (416, 423, 421, 414), (408, 415, 420, 413), (413, 420, 419, 412), (412, 419, 418, 411), (411, 418, 417, 410), (410, 417, 416, 409), (409, 416, 414, 407), (401, 408, 413, 406), (406, 413, 412, 405), (405, 412, 411, 404), (404, 411, 410, 403), (403, 410, 409, 402), (402, 409, 407, 400), (394, 401, 406, 399), (399, 406, 405, 398), (398, 405, 404, 397), (397, 404, 403, 396), (396, 403, 402, 395), (395, 402, 400, 393), (387, 394, 399, 392), (392, 399, 398, 391), (391, 398, 397, 390), (390, 397, 396, 389), (389, 396, 395, 388), (388, 395, 393, 386), (380, 387, 392, 385), (385, 392, 391, 384), (384, 391, 390, 383), (383, 390, 389, 382), (382, 389, 388, 381), (381, 388, 386, 379), (373, 380, 385, 378), (378, 385, 384, 377), (377, 384, 383, 376), (376, 383, 382, 375), (375, 382, 381, 374), (374, 381, 379, 372), (366, 373, 378, 371), (371, 378, 377, 370), (370, 377, 376, 369), (369, 376, 375, 368), (368, 375, 374, 367), (367, 374, 372, 365), (359, 366, 371, 364), (364, 371, 370, 363), (363, 370, 369, 362), (362, 369, 368, 361), (361, 368, 367, 360), (360, 367, 365, 358), (352, 359, 364, 357), (357, 364, 363, 356), (356, 363, 362, 355), (355, 362, 361, 354), (354, 361, 360, 353), (353, 360, 358, 351), (345, 352, 357, 350), (350, 357, 356, 349), (349, 356, 355, 348), (348, 355, 354, 347), (347, 354, 353, 346), (346, 353, 351, 344), (338, 345, 350, 343), (343, 350, 349, 342), (342, 349, 348, 341), (341, 348, 347, 340), (340, 347, 346, 339), (339, 346, 344, 337), (331, 338, 343, 336), (336, 343, 342, 335), (335, 342, 341, 334), (334, 341, 340, 333), (333, 340, 339, 332), (332, 339, 337, 330), (324, 331, 336, 329), (329, 336, 335, 328), (328, 335, 334, 327), (327, 334, 333, 326), (326, 333, 332, 325), (325, 332, 330, 323), (317, 324, 329, 322), (322, 329, 328, 321), (321, 328, 327, 320), (320, 327, 326, 319), (319, 326, 325, 318), (318, 325, 323, 316), (310, 317, 322, 315), (315, 322, 321, 314), (314, 321, 320, 313), (313, 320, 319, 312), (312, 319, 318, 311), (311, 318, 316, 309), (303, 310, 315, 308), (308, 315, 314, 307), (307, 314, 313, 306), (306, 313, 312, 305), (305, 312, 311, 304), (304, 311, 309, 302), (296, 303, 308, 301), (301, 308, 307, 300), (300, 307, 306, 299), (299, 306, 305, 298), (298, 305, 304, 297), (297, 304, 302, 295), (288, 296, 301, 290), (290, 301, 300, 291), (291, 300, 299, 292), (292, 299, 298, 293), (293, 298, 297, 294), (294, 297, 295, 289), (128, 513, 517, 134), (668, 512, 514, 671), (671, 514, 515, 670), (670, 515, 516, 669), (669, 516, 513, 667), (663, 668, 671, 666), (666, 671, 670, 665), (665, 670, 669, 664), (664, 669, 667, 662), (658, 663, 666, 661), (661, 666, 665, 660), (660, 665, 664, 659), (659, 664, 662, 657), (653, 658, 661, 656), (656, 661, 660, 655), (655, 660, 659, 654), (654, 659, 657, 652), (648, 653, 656, 651), (651, 656, 655, 650), (650, 655, 654, 649), (649, 654, 652, 647), (643, 648, 651, 646), (646, 651, 650, 645), (645, 650, 649, 644), (644, 649, 647, 642), (638, 643, 646, 641), (641, 646, 645, 640), (640, 645, 644, 639), (639, 644, 642, 637), (633, 638, 641, 636), (636, 641, 640, 635), (635, 640, 639, 634), (634, 639, 637, 632), (628, 633, 636, 631), (631, 636, 635, 630), (630, 635, 634, 629), (629, 634, 632, 627), (623, 628, 631, 626), (626, 631, 630, 625), (625, 630, 629, 624), (624, 629, 627, 622), (618, 623, 626, 621), (621, 626, 625, 620), (620, 625, 624, 619), (619, 624, 622, 617), (613, 618, 621, 616), (616, 621, 620, 615), (615, 620, 619, 614), (614, 619, 617, 612), (608, 613, 616, 611), (611, 616, 615, 610), (610, 615, 614, 609), (609, 614, 612, 607), (603, 608, 611, 606), (606, 611, 610, 605), (605, 610, 609, 604), (604, 609, 607, 602), (598, 603, 606, 601), (601, 606, 605, 600), (600, 605, 604, 599), (599, 604, 602, 597), (593, 598, 601, 596), (596, 601, 600, 595), (595, 600, 599, 594), (594, 599, 597, 592), (588, 593, 596, 591), (591, 596, 595, 590), (590, 595, 594, 589), (589, 594, 592, 587), (583, 588, 591, 586), (586, 591, 590, 585), (585, 590, 589, 584), (584, 589, 587, 582), (578, 583, 586, 581), (581, 586, 585, 580), (580, 585, 584, 579), (579, 584, 582, 577), (573, 578, 581, 576), (576, 581, 580, 575), (575, 580, 579, 574), (574, 579, 577, 572), (568, 573, 576, 571), (571, 576, 575, 570), (570, 575, 574, 569), (569, 574, 572, 567), (563, 568, 571, 566), (566, 571, 570, 565), (565, 570, 569, 564), (564, 569, 567, 562), (558, 563, 566, 561), (561, 566, 565, 560), (560, 565, 564, 559), (559, 564, 562, 557), (553, 558, 561, 556), (556, 561, 560, 555), (555, 560, 559, 554), (554, 559, 557, 552), (548, 553, 556, 551), (551, 556, 555, 550), (550, 555, 554, 549), (549, 554, 552, 547), (543, 548, 551, 546), (546, 551, 550, 545), (545, 550, 549, 544), (544, 549, 547, 542), (538, 543, 546, 541), (541, 546, 545, 540), (540, 545, 544, 539), (539, 544, 542, 537), (533, 538, 541, 536), (536, 541, 540, 535), (535, 540, 539, 534), (534, 539, 537, 532), (528, 533, 536, 531), (531, 536, 535, 530), (530, 535, 534, 529), (529, 534, 532, 527), (523, 528, 531, 526), (526, 531, 530, 525), (525, 530, 529, 524), (524, 529, 527, 522), (518, 523, 526, 521), (521, 526, 525, 520), (520, 525, 524, 519), (519, 524, 522, 517), (512, 518, 521, 514), (514, 521, 520, 515), (515, 520, 519, 516), (516, 519, 517, 513), (668, 505, 289, 512), (1, 3, 672, 673), (3, 5, 674, 672), (5, 7, 675, 674), (7, 9, 676, 675), (9, 11, 677, 676), (11, 13, 678, 677), (13, 15, 679, 678), (15, 17, 680, 679), (17, 19, 681, 680), (19, 21, 682, 681), (21, 23, 683, 682), (23, 25, 684, 683), (25, 27, 685, 684), (27, 29, 686, 685), (29, 31, 687, 686), (31, 33, 688, 687), (33, 35, 689, 688), (35, 37, 690, 689), (37, 39, 691, 690), (39, 41, 692, 691), (41, 43, 693, 692), (43, 45, 694, 693), (45, 47, 695, 694), (47, 49, 696, 695), (49, 51, 697, 696), (51, 53, 698, 697), (53, 55, 699, 698), (55, 57, 700, 699), (57, 59, 701, 700), (59, 61, 702, 701), (61, 63, 703, 702), (63, 1, 673, 703), (126, 767, 704, 65), (768, 705, 706, 772), (704, 769, 771, 707), (124, 765, 767, 126), (765, 858, 861, 767), (122, 763, 765, 124), (859, 764, 766, 862), (763, 855, 858, 765), (120, 761, 763, 122), (856, 762, 764, 859), (761, 852, 855, 763), (118, 759, 761, 120), (853, 760, 762, 856), (759, 849, 852, 761), (116, 757, 759, 118), (850, 758, 760, 853), (757, 846, 849, 759), (114, 755, 757, 116), (847, 756, 758, 850), (755, 843, 846, 757), (112, 753, 755, 114), (844, 754, 756, 847), (753, 840, 843, 755), (110, 751, 753, 112), (841, 752, 754, 844), (751, 837, 840, 753), (108, 749, 751, 110), (838, 750, 752, 841), (749, 834, 837, 751), (106, 747, 749, 108), (835, 748, 750, 838), (747, 831, 834, 749), (104, 745, 747, 106), (832, 746, 748, 835), (745, 828, 831, 747), (102, 743, 745, 104), (829, 744, 746, 832), (743, 825, 828, 745), (100, 741, 743, 102), (826, 742, 744, 829), (741, 822, 825, 743), (98, 739, 741, 100), (823, 740, 742, 826), (739, 819, 822, 741), (96, 737, 739, 98), (820, 738, 740, 823), (737, 816, 819, 739), (94, 735, 737, 96), (817, 736, 738, 820), (735, 813, 816, 737), (92, 733, 735, 94), (814, 734, 736, 817), (733, 810, 813, 735), (90, 731, 733, 92), (811, 732, 734, 814), (731, 807, 810, 733), (88, 729, 731, 90), (808, 730, 732, 811), (729, 804, 807, 731), (86, 727, 729, 88), (805, 728, 730, 808), (727, 801, 804, 729), (84, 725, 727, 86), (802, 726, 728, 805), (725, 798, 801, 727), (82, 723, 725, 84), (799, 724, 726, 802), (723, 795, 798, 725), (80, 721, 723, 82), (796, 722, 724, 799), (721, 792, 795, 723), (78, 719, 721, 80), (793, 720, 722, 796), (719, 789, 792, 721), (76, 717, 719, 78), (790, 718, 720, 793), (717, 786, 789, 719), (74, 715, 717, 76), (787, 716, 718, 790), (715, 783, 786, 717), (72, 713, 715, 74), (784, 714, 716, 787), (713, 780, 783, 715), (70, 711, 713, 72), (781, 712, 714, 784), (711, 777, 780, 713), (68, 709, 711, 70), (778, 710, 712, 781), (709, 774, 777, 711), (66, 707, 709, 68), (775, 708, 710, 778), (707, 771, 774, 709), (65, 704, 707, 66), (772, 706, 708, 775), (862, 766, 705, 768), (862, 768, 770, 863), (863, 770, 769, 861), (859, 862, 863, 860), (860, 863, 861, 858), (856, 859, 860, 857), (857, 860, 858, 855), (853, 856, 857, 854), (854, 857, 855, 852), (850, 853, 854, 851), (851, 854, 852, 849), (847, 850, 851, 848), (848, 851, 849, 846), (844, 847, 848, 845), (845, 848, 846, 843), (841, 844, 845, 842), (842, 845, 843, 840), (838, 841, 842, 839), (839, 842, 840, 837), (835, 838, 839, 836), (836, 839, 837, 834), (832, 835, 836, 833), (833, 836, 834, 831), (829, 832, 833, 830), (830, 833, 831, 828), (826, 829, 830, 827), (827, 830, 828, 825), (823, 826, 827, 824), (824, 827, 825, 822), (820, 823, 824, 821), (821, 824, 822, 819), (817, 820, 821, 818), (818, 821, 819, 816), (814, 817, 818, 815), (815, 818, 816, 813), (811, 814, 815, 812), (812, 815, 813, 810), (808, 811, 812, 809), (809, 812, 810, 807), (805, 808, 809, 806), (806, 809, 807, 804), (802, 805, 806, 803), (803, 806, 804, 801), (799, 802, 803, 800), (800, 803, 801, 798), (796, 799, 800, 797), (797, 800, 798, 795), (793, 796, 797, 794), (794, 797, 795, 792), (790, 793, 794, 791), (791, 794, 792, 789), (787, 790, 791, 788), (788, 791, 789, 786), (784, 787, 788, 785), (785, 788, 786, 783), (781, 784, 785, 782), (782, 785, 783, 780), (778, 781, 782, 779), (779, 782, 780, 777), (775, 778, 779, 776), (776, 779, 777, 774), (772, 775, 776, 773), (773, 776, 774, 771), (768, 772, 773, 770), (770, 773, 771, 769), (767, 861, 769, 704)])
me_chesspiecebase.use_remesh_preserve_volume = False
me_chesspiecebase.use_remesh_preserve_attributes = False
me_chesspiecebase.use_mirror_vertex_groups = False
me_chesspiecebase.update()

# ---- objects
ob_chesspiecebase = bpy.data.objects.new('ChessPieceBase', me_chesspiecebase)
ob_lamp = bpy.data.objects.new('Lamp', light_lamp)
ob_camera = bpy.data.objects.new('Camera', cam_camera)

# ---- transforms, parenting, visibility, modifiers, constraints
ob_chesspiecebase.location = (0.0, 0.0, 1.0)
ob_chesspiecebase.lineart.crease_threshold = 0.0
ob_lamp.location = (4.076, 1.005, 5.904)
ob_lamp.rotation_euler = (0.6503, 0.05522, 1.866)
ob_lamp.lock_rotations_4d = False
ob_lamp.empty_display_type = 'ARROWS'
ob_lamp.color = (0.0, 0.0, 0.0, 0.0)
ob_lamp.lineart.crease_threshold = 0.0
ob_camera.location = (7.481, -6.508, 5.344)
ob_camera.rotation_euler = (1.109, 0.0, 0.8149)
ob_camera.lock_rotations_4d = False
ob_camera.empty_display_type = 'ARROWS'
ob_camera.color = (0.0, 0.0, 0.0, 0.0)
ob_camera.display_type = 'WIRE'
ob_camera.lineart.crease_threshold = 0.0

# ---- collection membership
col_collection_1.objects.link(ob_chesspiecebase)
col_collection_1.objects.link(ob_lamp)
col_collection_1.objects.link(ob_camera)

# ---- scene / render settings (as saved in the file)
scene.camera = ob_camera
scene.frame_start = 1; scene.frame_end = 250; scene.frame_set(1)
scene.render.engine = 'CYCLES'
scene.render.resolution_percentage = 50
scene.render.dither_intensity = 0.0
scene.cycles.use_denoising = False
scene.cycles.samples = 128
scene.cycles.sampling_pattern = 'TABULATED_SOBOL'
scene.cycles.light_sampling_threshold = 0.0
scene.cycles.use_adaptive_sampling = False
scene.cycles.use_light_tree = False
scene.cycles.blur_glossy = 0.0
scene.cycles.sample_clamp_indirect = 0.0
scene.view_settings.view_transform = 'Standard'
bpy.context.view_layer.update()
